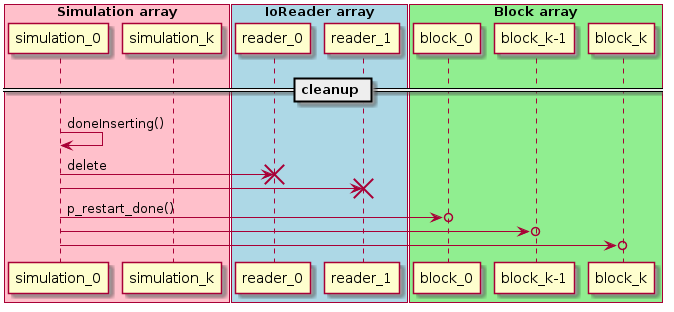

The diagram above was rendered by PlantUML. Its source (embedded in the PNG):
@startuml

box "Simulation array" #Pink
participant simulation_0 as s0
participant simulation_k as sk
end box

box "IoReader array" #LightBlue
participant reader_0 as r0
participant reader_1 as r1
end box

box "Block array" #LightGreen
participant block_0 as b0
participant "block_k-1" as bk
participant "block_k" as bkp1
end box

== cleanup ==
s0 -> s0 : doneInserting()
s0 -> r0 : delete
destroy r0
s0 -> r1
destroy r1
s0 ->o b0 : p_restart_done()
s0 ->o bk
s0 ->o bkp1

@enduml